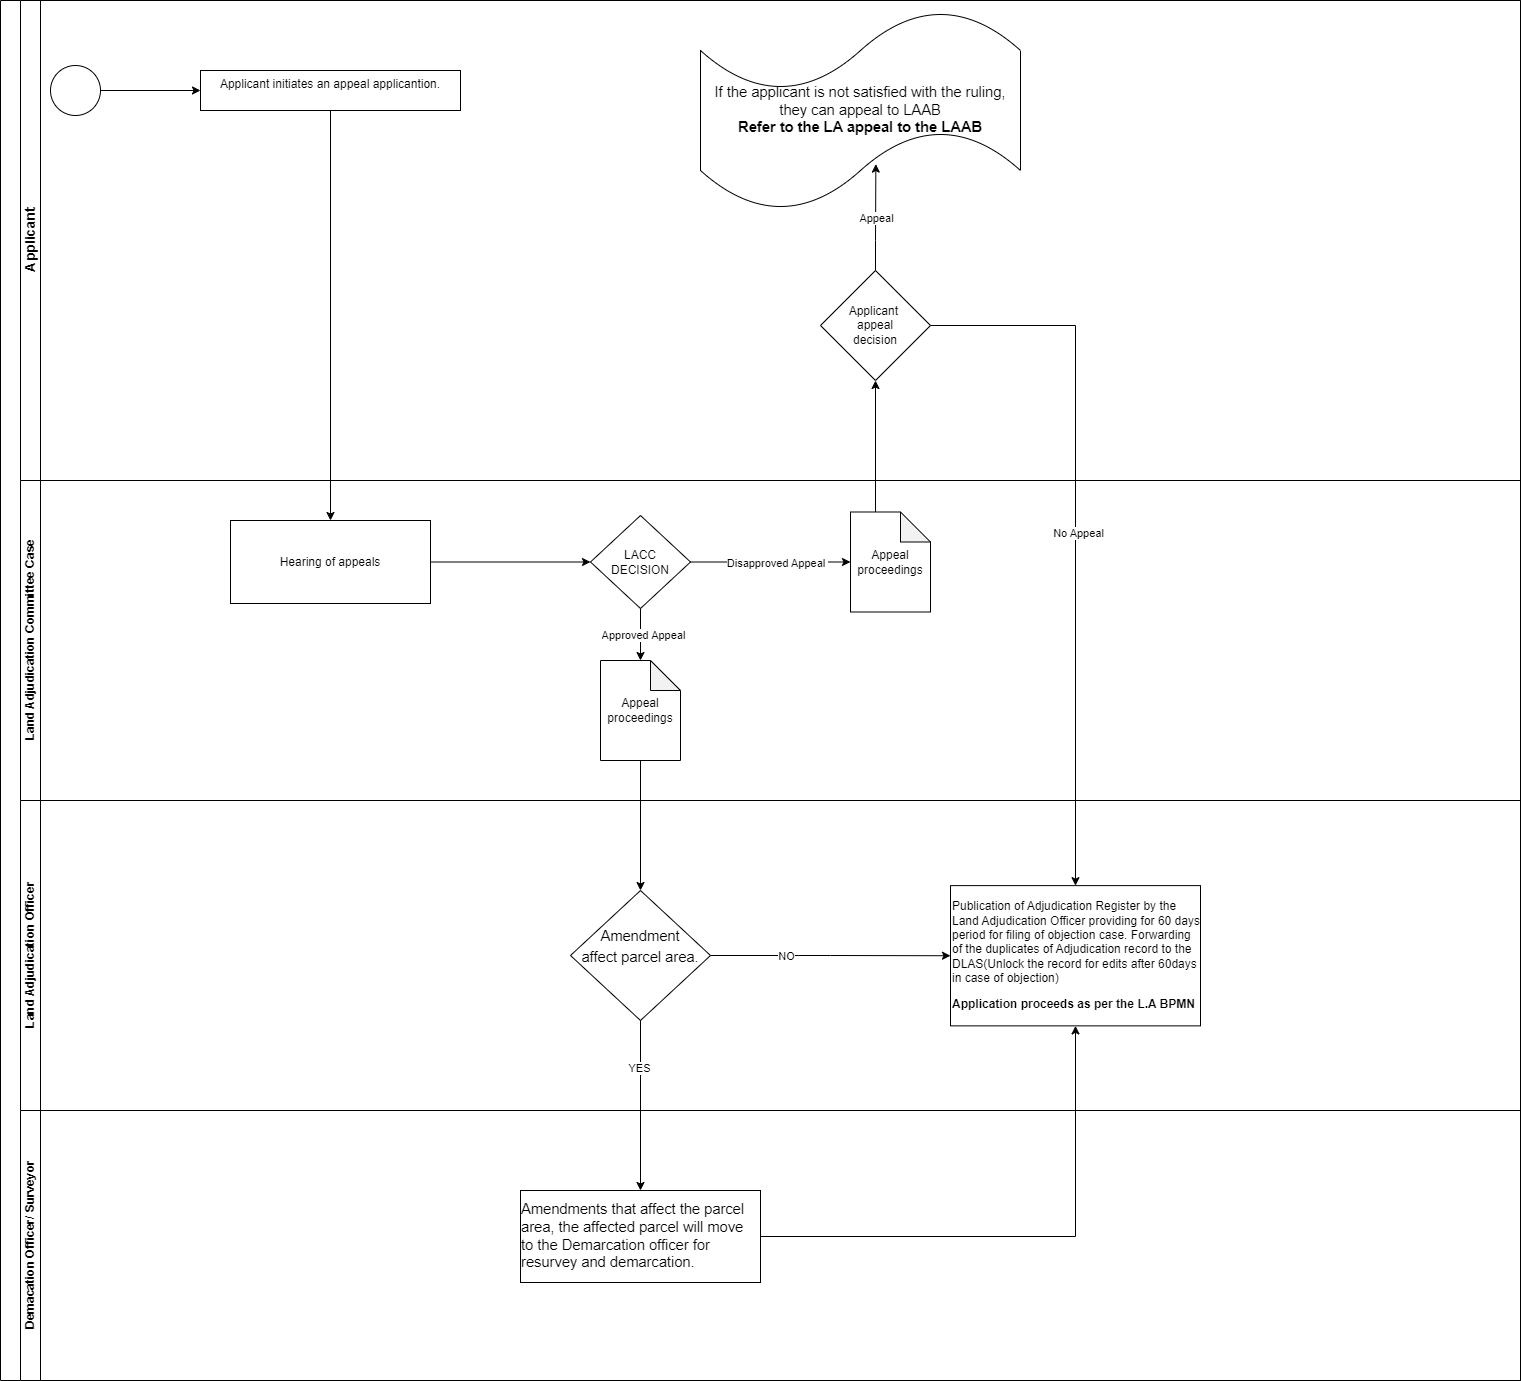

The diagram above was exported from draw.io. Its source (the exported page's mxGraphModel, read from the mxfile embedded in the PNG):
<mxGraphModel dx="2071" dy="652" grid="1" gridSize="10" guides="1" tooltips="1" connect="1" arrows="1" fold="1" page="1" pageScale="1" pageWidth="850" pageHeight="1100" math="0" shadow="0">
  <root>
    <mxCell id="0" />
    <mxCell id="1" parent="0" />
    <mxCell id="PWkDMcdENuoziB6zupQ7-1" value="" style="swimlane;html=1;childLayout=stackLayout;resizeParent=1;resizeParentMax=0;horizontal=0;startSize=20;horizontalStack=0;whiteSpace=wrap;" parent="1" vertex="1">
      <mxGeometry x="-80" y="40" width="1520" height="1380" as="geometry" />
    </mxCell>
    <mxCell id="PWkDMcdENuoziB6zupQ7-2" value="&lt;font style=&quot;font-size: 14px;&quot;&gt;Applicant&lt;/font&gt;" style="swimlane;html=1;startSize=20;horizontal=0;" parent="PWkDMcdENuoziB6zupQ7-1" vertex="1">
      <mxGeometry x="20" width="1500" height="480" as="geometry" />
    </mxCell>
    <mxCell id="mHXj7lTh05-mmO-GrigQ-4" style="edgeStyle=orthogonalEdgeStyle;rounded=0;orthogonalLoop=1;jettySize=auto;html=1;exitX=1;exitY=0.5;exitDx=0;exitDy=0;exitPerimeter=0;entryX=0;entryY=0.5;entryDx=0;entryDy=0;" parent="PWkDMcdENuoziB6zupQ7-2" source="PWkDMcdENuoziB6zupQ7-4" target="PWkDMcdENuoziB6zupQ7-8" edge="1">
      <mxGeometry relative="1" as="geometry" />
    </mxCell>
    <mxCell id="PWkDMcdENuoziB6zupQ7-4" value="" style="points=[[0.145,0.145,0],[0.5,0,0],[0.855,0.145,0],[1,0.5,0],[0.855,0.855,0],[0.5,1,0],[0.145,0.855,0],[0,0.5,0]];shape=mxgraph.bpmn.event;html=1;verticalLabelPosition=bottom;labelBackgroundColor=#ffffff;verticalAlign=top;align=center;perimeter=ellipsePerimeter;outlineConnect=0;aspect=fixed;outline=standard;symbol=general;" parent="PWkDMcdENuoziB6zupQ7-2" vertex="1">
      <mxGeometry x="30" y="65" width="50" height="50" as="geometry" />
    </mxCell>
    <mxCell id="PWkDMcdENuoziB6zupQ7-8" value="&lt;div style=&quot;&quot;&gt;&lt;span style=&quot;background-color: initial;&quot;&gt;Applicant initiates an appeal applicantion.&lt;/span&gt;&lt;/div&gt;" style="whiteSpace=wrap;html=1;verticalAlign=top;align=center;" parent="PWkDMcdENuoziB6zupQ7-2" vertex="1">
      <mxGeometry x="180" y="70" width="260" height="40" as="geometry" />
    </mxCell>
    <mxCell id="mHXj7lTh05-mmO-GrigQ-41" value="&lt;span id=&quot;docs-internal-guid-db0c2f5f-7fff-f415-b782-565040d1eb2e&quot;&gt;&lt;span style=&quot;font-size: 11pt; font-family: Arial, sans-serif; background-color: transparent; font-variant-numeric: normal; font-variant-east-asian: normal; font-variant-alternates: normal; font-variant-position: normal; vertical-align: baseline; white-space-collapse: preserve;&quot;&gt;If the applicant is not satisfied with the ruling, they can appeal to LAAB&lt;/span&gt;&lt;/span&gt;&lt;div&gt;&lt;span&gt;&lt;span style=&quot;font-size: 11pt; font-family: Arial, sans-serif; background-color: transparent; font-variant-numeric: normal; font-variant-east-asian: normal; font-variant-alternates: normal; font-variant-position: normal; vertical-align: baseline; white-space-collapse: preserve;&quot;&gt;&lt;b&gt;Refer to the LA appeal to the LAAB&lt;/b&gt;&lt;/span&gt;&lt;/span&gt;&lt;/div&gt;" style="shape=tape;whiteSpace=wrap;html=1;" parent="PWkDMcdENuoziB6zupQ7-2" vertex="1">
      <mxGeometry x="680" y="10" width="320" height="200" as="geometry" />
    </mxCell>
    <mxCell id="mHXj7lTh05-mmO-GrigQ-47" value="Applicant&amp;nbsp;&lt;div&gt;appeal&lt;div&gt;decision&lt;/div&gt;&lt;/div&gt;" style="rhombus;whiteSpace=wrap;html=1;" parent="PWkDMcdENuoziB6zupQ7-2" vertex="1">
      <mxGeometry x="800" y="270" width="110" height="110" as="geometry" />
    </mxCell>
    <mxCell id="mHXj7lTh05-mmO-GrigQ-55" style="edgeStyle=orthogonalEdgeStyle;rounded=0;orthogonalLoop=1;jettySize=auto;html=1;exitX=0.5;exitY=0;exitDx=0;exitDy=0;entryX=0.548;entryY=0.768;entryDx=0;entryDy=0;entryPerimeter=0;" parent="PWkDMcdENuoziB6zupQ7-2" source="mHXj7lTh05-mmO-GrigQ-47" target="mHXj7lTh05-mmO-GrigQ-41" edge="1">
      <mxGeometry relative="1" as="geometry" />
    </mxCell>
    <mxCell id="mHXj7lTh05-mmO-GrigQ-56" value="Appeal" style="edgeLabel;html=1;align=center;verticalAlign=middle;resizable=0;points=[];" parent="mHXj7lTh05-mmO-GrigQ-55" vertex="1" connectable="0">
      <mxGeometry x="-0.0133" relative="1" as="geometry">
        <mxPoint as="offset" />
      </mxGeometry>
    </mxCell>
    <mxCell id="PWkDMcdENuoziB6zupQ7-18" value="Land Adjudication Committee Case" style="swimlane;html=1;startSize=20;horizontal=0;" parent="PWkDMcdENuoziB6zupQ7-1" vertex="1">
      <mxGeometry x="20" y="480" width="1500" height="320" as="geometry" />
    </mxCell>
    <mxCell id="mHXj7lTh05-mmO-GrigQ-11" style="edgeStyle=orthogonalEdgeStyle;rounded=0;orthogonalLoop=1;jettySize=auto;html=1;exitX=1;exitY=0.5;exitDx=0;exitDy=0;entryX=0;entryY=0.5;entryDx=0;entryDy=0;" parent="PWkDMcdENuoziB6zupQ7-18" source="PWkDMcdENuoziB6zupQ7-28" target="mHXj7lTh05-mmO-GrigQ-8" edge="1">
      <mxGeometry relative="1" as="geometry" />
    </mxCell>
    <mxCell id="PWkDMcdENuoziB6zupQ7-28" value="Hearing of appeals" style="whiteSpace=wrap;html=1;" parent="PWkDMcdENuoziB6zupQ7-18" vertex="1">
      <mxGeometry x="210" y="40" width="200" height="83" as="geometry" />
    </mxCell>
    <mxCell id="mHXj7lTh05-mmO-GrigQ-8" value="LACC&lt;div&gt;DECISION&lt;/div&gt;" style="rhombus;whiteSpace=wrap;html=1;" parent="PWkDMcdENuoziB6zupQ7-18" vertex="1">
      <mxGeometry x="570" y="35" width="100" height="93" as="geometry" />
    </mxCell>
    <mxCell id="mHXj7lTh05-mmO-GrigQ-24" value="Appeal proceedings" style="shape=note;whiteSpace=wrap;html=1;backgroundOutline=1;darkOpacity=0.05;" parent="PWkDMcdENuoziB6zupQ7-18" vertex="1">
      <mxGeometry x="830" y="31.5" width="80" height="100" as="geometry" />
    </mxCell>
    <mxCell id="mHXj7lTh05-mmO-GrigQ-27" style="edgeStyle=orthogonalEdgeStyle;rounded=0;orthogonalLoop=1;jettySize=auto;html=1;exitX=1;exitY=0.5;exitDx=0;exitDy=0;entryX=0;entryY=0.5;entryDx=0;entryDy=0;entryPerimeter=0;" parent="PWkDMcdENuoziB6zupQ7-18" source="mHXj7lTh05-mmO-GrigQ-8" target="mHXj7lTh05-mmO-GrigQ-24" edge="1">
      <mxGeometry relative="1" as="geometry" />
    </mxCell>
    <mxCell id="mHXj7lTh05-mmO-GrigQ-30" value="Disapproved Appeal&amp;nbsp;" style="edgeLabel;html=1;align=center;verticalAlign=middle;resizable=0;points=[];" parent="mHXj7lTh05-mmO-GrigQ-27" vertex="1" connectable="0">
      <mxGeometry x="0.0736" y="-1" relative="1" as="geometry">
        <mxPoint as="offset" />
      </mxGeometry>
    </mxCell>
    <mxCell id="mHXj7lTh05-mmO-GrigQ-29" value="Appeal proceedings" style="shape=note;whiteSpace=wrap;html=1;backgroundOutline=1;darkOpacity=0.05;" parent="PWkDMcdENuoziB6zupQ7-18" vertex="1">
      <mxGeometry x="580" y="180" width="80" height="100" as="geometry" />
    </mxCell>
    <mxCell id="mHXj7lTh05-mmO-GrigQ-31" style="edgeStyle=orthogonalEdgeStyle;rounded=0;orthogonalLoop=1;jettySize=auto;html=1;exitX=0.5;exitY=1;exitDx=0;exitDy=0;entryX=0.5;entryY=0;entryDx=0;entryDy=0;entryPerimeter=0;" parent="PWkDMcdENuoziB6zupQ7-18" source="mHXj7lTh05-mmO-GrigQ-8" target="mHXj7lTh05-mmO-GrigQ-29" edge="1">
      <mxGeometry relative="1" as="geometry" />
    </mxCell>
    <mxCell id="mHXj7lTh05-mmO-GrigQ-33" value="Approved Appeal" style="edgeLabel;html=1;align=center;verticalAlign=middle;resizable=0;points=[];" parent="mHXj7lTh05-mmO-GrigQ-31" vertex="1" connectable="0">
      <mxGeometry x="0.0054" y="2" relative="1" as="geometry">
        <mxPoint as="offset" />
      </mxGeometry>
    </mxCell>
    <mxCell id="PWkDMcdENuoziB6zupQ7-33" value="Land Adjudication Officer" style="swimlane;html=1;startSize=20;horizontal=0;" parent="PWkDMcdENuoziB6zupQ7-1" vertex="1">
      <mxGeometry x="20" y="800" width="1500" height="310" as="geometry" />
    </mxCell>
    <mxCell id="mHXj7lTh05-mmO-GrigQ-20" style="edgeStyle=orthogonalEdgeStyle;rounded=0;orthogonalLoop=1;jettySize=auto;html=1;exitX=1;exitY=0.5;exitDx=0;exitDy=0;entryX=0;entryY=0.5;entryDx=0;entryDy=0;" parent="PWkDMcdENuoziB6zupQ7-33" source="mHXj7lTh05-mmO-GrigQ-57" target="mHXj7lTh05-mmO-GrigQ-19" edge="1">
      <mxGeometry relative="1" as="geometry">
        <mxPoint x="737.5" y="220.25" as="sourcePoint" />
      </mxGeometry>
    </mxCell>
    <mxCell id="mHXj7lTh05-mmO-GrigQ-58" value="NO" style="edgeLabel;html=1;align=center;verticalAlign=middle;resizable=0;points=[];" parent="mHXj7lTh05-mmO-GrigQ-20" vertex="1" connectable="0">
      <mxGeometry x="-0.3772" relative="1" as="geometry">
        <mxPoint as="offset" />
      </mxGeometry>
    </mxCell>
    <mxCell id="mHXj7lTh05-mmO-GrigQ-19" value="&lt;p class=&quot;MsoNormal&quot;&gt;&lt;span lang=&quot;EN-GB&quot;&gt;Publication of Adjudication Register by the Land Adjudication Officer providing for 60 days period for filing of objection case. Forwarding of the duplicates of Adjudication record to the DLAS(Unlock the record for edits after 60days in case of objection)&lt;/span&gt;&lt;/p&gt;&lt;p class=&quot;MsoNormal&quot;&gt;&lt;span lang=&quot;EN-GB&quot;&gt;&lt;b&gt;Application proceeds as per the L.A BPMN&lt;/b&gt;&lt;/span&gt;&lt;/p&gt;" style="rounded=0;whiteSpace=wrap;html=1;align=left;" parent="PWkDMcdENuoziB6zupQ7-33" vertex="1">
      <mxGeometry x="930" y="85.12" width="250" height="140.25" as="geometry" />
    </mxCell>
    <mxCell id="mHXj7lTh05-mmO-GrigQ-57" value="&lt;p style=&quot;line-height: 1.38; margin-top: 0pt; margin-bottom: 0pt;&quot; dir=&quot;ltr&quot;&gt;&lt;span style=&quot;font-size: 11pt; font-family: Arial, sans-serif; background-color: transparent; font-variant-numeric: normal; font-variant-east-asian: normal; font-variant-alternates: normal; font-variant-position: normal; vertical-align: baseline; white-space-collapse: preserve;&quot;&gt;Amendment&lt;/span&gt;&lt;/p&gt;&lt;p style=&quot;line-height: 1.38; margin-top: 0pt; margin-bottom: 0pt;&quot; dir=&quot;ltr&quot;&gt;&lt;span style=&quot;font-size: 11pt; font-family: Arial, sans-serif; background-color: transparent; font-variant-numeric: normal; font-variant-east-asian: normal; font-variant-alternates: normal; font-variant-position: normal; vertical-align: baseline; white-space-collapse: preserve;&quot;&gt;affect parcel area.&lt;/span&gt;&lt;/p&gt;&lt;div&gt;&lt;span style=&quot;font-size: 11pt; font-family: Arial, sans-serif; background-color: transparent; font-variant-numeric: normal; font-variant-east-asian: normal; font-variant-alternates: normal; font-variant-position: normal; vertical-align: baseline; white-space-collapse: preserve;&quot;&gt;&lt;br&gt;&lt;/span&gt;&lt;/div&gt;" style="rhombus;whiteSpace=wrap;html=1;" parent="PWkDMcdENuoziB6zupQ7-33" vertex="1">
      <mxGeometry x="550" y="90" width="140" height="130" as="geometry" />
    </mxCell>
    <mxCell id="PWkDMcdENuoziB6zupQ7-43" value="Demacation Officer/ Surveyor" style="swimlane;html=1;startSize=20;horizontal=0;" parent="PWkDMcdENuoziB6zupQ7-1" vertex="1">
      <mxGeometry x="20" y="1110" width="1500" height="270" as="geometry" />
    </mxCell>
    <mxCell id="PWkDMcdENuoziB6zupQ7-44" value="" style="edgeStyle=orthogonalEdgeStyle;rounded=0;orthogonalLoop=1;jettySize=auto;html=1;exitX=0.5;exitY=1;exitDx=0;exitDy=0;" parent="PWkDMcdENuoziB6zupQ7-43" edge="1">
      <mxGeometry relative="1" as="geometry">
        <mxPoint x="1880" y="166" as="targetPoint" />
      </mxGeometry>
    </mxCell>
    <mxCell id="PWkDMcdENuoziB6zupQ7-45" value="Rejects" style="edgeLabel;html=1;align=center;verticalAlign=middle;resizable=0;points=[];" parent="PWkDMcdENuoziB6zupQ7-44" vertex="1" connectable="0">
      <mxGeometry x="-0.2857" y="-3" relative="1" as="geometry">
        <mxPoint as="offset" />
      </mxGeometry>
    </mxCell>
    <mxCell id="PWkDMcdENuoziB6zupQ7-47" value="&lt;div style=&quot;text-align: left;&quot;&gt;&lt;span id=&quot;docs-internal-guid-d6d3c011-7fff-b26b-1240-02130e1e9896&quot;&gt;&lt;span style=&quot;font-size: 11pt; font-family: Arial, sans-serif; background-color: transparent; font-variant-numeric: normal; font-variant-east-asian: normal; font-variant-alternates: normal; font-variant-position: normal; vertical-align: baseline; white-space-collapse: preserve;&quot;&gt;Amendments that affect the parcel area, the affected parcel will move to the Demarcation officer for resurvey and demarcation.&lt;/span&gt;&lt;/span&gt;&lt;br&gt;&lt;/div&gt;" style="whiteSpace=wrap;html=1;" parent="PWkDMcdENuoziB6zupQ7-43" vertex="1">
      <mxGeometry x="500" y="80" width="240" height="92" as="geometry" />
    </mxCell>
    <mxCell id="mHXj7lTh05-mmO-GrigQ-7" style="edgeStyle=orthogonalEdgeStyle;rounded=0;orthogonalLoop=1;jettySize=auto;html=1;exitX=0.5;exitY=1;exitDx=0;exitDy=0;" parent="PWkDMcdENuoziB6zupQ7-1" source="PWkDMcdENuoziB6zupQ7-8" target="PWkDMcdENuoziB6zupQ7-28" edge="1">
      <mxGeometry relative="1" as="geometry" />
    </mxCell>
    <mxCell id="mHXj7lTh05-mmO-GrigQ-32" style="edgeStyle=orthogonalEdgeStyle;rounded=0;orthogonalLoop=1;jettySize=auto;html=1;exitX=0.5;exitY=1;exitDx=0;exitDy=0;exitPerimeter=0;" parent="PWkDMcdENuoziB6zupQ7-1" source="mHXj7lTh05-mmO-GrigQ-29" target="mHXj7lTh05-mmO-GrigQ-57" edge="1">
      <mxGeometry relative="1" as="geometry">
        <mxPoint x="640" y="980" as="targetPoint" />
      </mxGeometry>
    </mxCell>
    <mxCell id="mHXj7lTh05-mmO-GrigQ-35" style="edgeStyle=orthogonalEdgeStyle;rounded=0;orthogonalLoop=1;jettySize=auto;html=1;entryX=0.5;entryY=0;entryDx=0;entryDy=0;exitX=0.5;exitY=1;exitDx=0;exitDy=0;" parent="PWkDMcdENuoziB6zupQ7-1" source="mHXj7lTh05-mmO-GrigQ-57" target="PWkDMcdENuoziB6zupQ7-47" edge="1">
      <mxGeometry relative="1" as="geometry">
        <mxPoint x="270" y="890" as="sourcePoint" />
      </mxGeometry>
    </mxCell>
    <mxCell id="mHXj7lTh05-mmO-GrigQ-59" value="YES" style="edgeLabel;html=1;align=center;verticalAlign=middle;resizable=0;points=[];" parent="mHXj7lTh05-mmO-GrigQ-35" vertex="1" connectable="0">
      <mxGeometry x="-0.4471" y="-2" relative="1" as="geometry">
        <mxPoint as="offset" />
      </mxGeometry>
    </mxCell>
    <mxCell id="mHXj7lTh05-mmO-GrigQ-40" style="edgeStyle=orthogonalEdgeStyle;rounded=0;orthogonalLoop=1;jettySize=auto;html=1;exitX=1;exitY=0.5;exitDx=0;exitDy=0;entryX=0.5;entryY=1;entryDx=0;entryDy=0;" parent="PWkDMcdENuoziB6zupQ7-1" source="PWkDMcdENuoziB6zupQ7-47" target="mHXj7lTh05-mmO-GrigQ-19" edge="1">
      <mxGeometry relative="1" as="geometry" />
    </mxCell>
    <mxCell id="mHXj7lTh05-mmO-GrigQ-51" style="edgeStyle=orthogonalEdgeStyle;rounded=0;orthogonalLoop=1;jettySize=auto;html=1;exitX=0;exitY=0;exitDx=25;exitDy=0;exitPerimeter=0;entryX=0.5;entryY=1;entryDx=0;entryDy=0;" parent="PWkDMcdENuoziB6zupQ7-1" source="mHXj7lTh05-mmO-GrigQ-24" target="mHXj7lTh05-mmO-GrigQ-47" edge="1">
      <mxGeometry relative="1" as="geometry" />
    </mxCell>
    <mxCell id="mHXj7lTh05-mmO-GrigQ-52" style="edgeStyle=orthogonalEdgeStyle;rounded=0;orthogonalLoop=1;jettySize=auto;html=1;exitX=1;exitY=0.5;exitDx=0;exitDy=0;entryX=0.5;entryY=0;entryDx=0;entryDy=0;" parent="PWkDMcdENuoziB6zupQ7-1" source="mHXj7lTh05-mmO-GrigQ-47" target="mHXj7lTh05-mmO-GrigQ-19" edge="1">
      <mxGeometry relative="1" as="geometry" />
    </mxCell>
    <mxCell id="mHXj7lTh05-mmO-GrigQ-53" value="No Appeal" style="edgeLabel;html=1;align=center;verticalAlign=middle;resizable=0;points=[];" parent="mHXj7lTh05-mmO-GrigQ-52" vertex="1" connectable="0">
      <mxGeometry x="-0.0007" y="2" relative="1" as="geometry">
        <mxPoint as="offset" />
      </mxGeometry>
    </mxCell>
  </root>
</mxGraphModel>